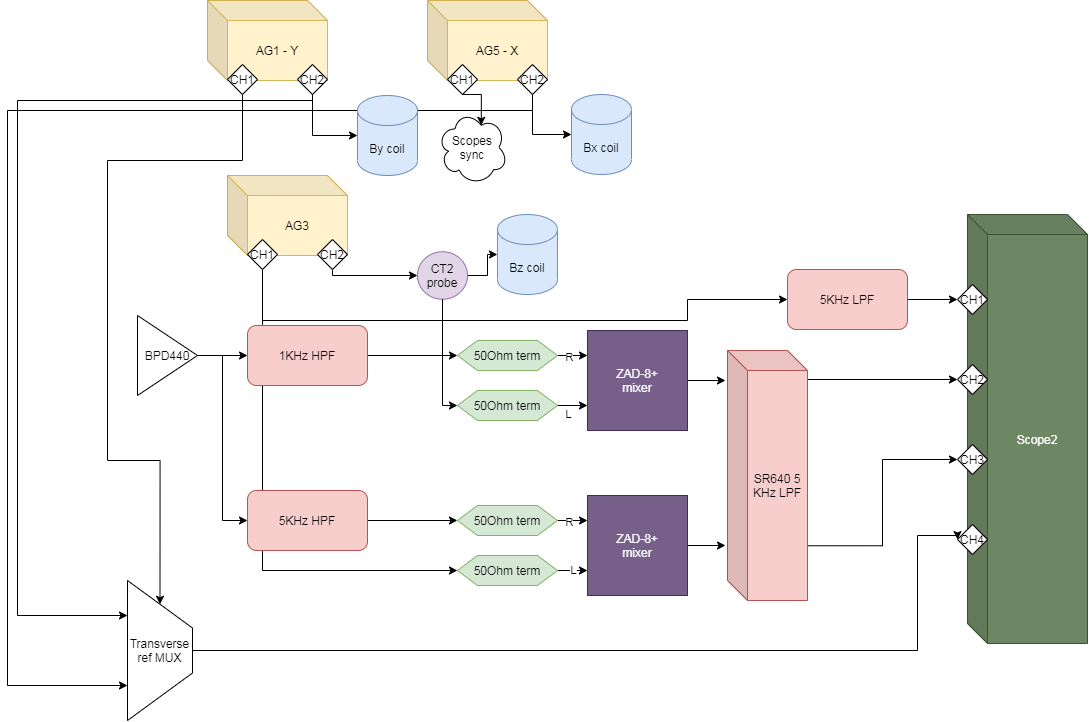

The diagram above was exported from draw.io. Its source (the exported page's mxGraphModel, read from the mxfile embedded in the PNG):
<mxGraphModel dx="1944" dy="2178" grid="1" gridSize="10" guides="1" tooltips="1" connect="1" arrows="1" fold="1" page="1" pageScale="1" pageWidth="827" pageHeight="1169" math="0" shadow="0">
  <root>
    <mxCell id="0" />
    <mxCell id="1" parent="0" />
    <mxCell id="6_O1GYtfh7t1T_sUKrdJ-85" style="edgeStyle=orthogonalEdgeStyle;rounded=0;orthogonalLoop=1;jettySize=auto;html=1;exitX=0.5;exitY=1;exitDx=0;exitDy=0;entryX=0.75;entryY=1;entryDx=0;entryDy=0;" edge="1" parent="1" source="6_O1GYtfh7t1T_sUKrdJ-75" target="6_O1GYtfh7t1T_sUKrdJ-83">
      <mxGeometry relative="1" as="geometry">
        <Array as="points">
          <mxPoint x="345" y="60" />
          <mxPoint x="-180" y="60" />
          <mxPoint x="-180" y="635" />
        </Array>
      </mxGeometry>
    </mxCell>
    <mxCell id="6_O1GYtfh7t1T_sUKrdJ-47" value="" style="edgeStyle=orthogonalEdgeStyle;rounded=0;orthogonalLoop=1;jettySize=auto;html=1;entryX=0;entryY=0.5;entryDx=0;entryDy=0;exitX=0.5;exitY=1;exitDx=0;exitDy=0;" edge="1" parent="1" source="6_O1GYtfh7t1T_sUKrdJ-64" target="6_O1GYtfh7t1T_sUKrdJ-46">
      <mxGeometry relative="1" as="geometry">
        <mxPoint x="90" y="230" as="sourcePoint" />
        <mxPoint x="779.2800000000002" y="212.68000000000006" as="targetPoint" />
        <Array as="points">
          <mxPoint x="75" y="270" />
          <mxPoint x="500" y="270" />
          <mxPoint x="500" y="249" />
        </Array>
      </mxGeometry>
    </mxCell>
    <mxCell id="6_O1GYtfh7t1T_sUKrdJ-14" value="" style="edgeStyle=orthogonalEdgeStyle;rounded=0;orthogonalLoop=1;jettySize=auto;html=1;" edge="1" parent="1" source="6_O1GYtfh7t1T_sUKrdJ-7" target="6_O1GYtfh7t1T_sUKrdJ-3">
      <mxGeometry relative="1" as="geometry" />
    </mxCell>
    <mxCell id="6_O1GYtfh7t1T_sUKrdJ-21" value="" style="edgeStyle=orthogonalEdgeStyle;rounded=0;orthogonalLoop=1;jettySize=auto;html=1;entryX=0;entryY=0.75;entryDx=0;entryDy=0;exitX=1;exitY=0.5;exitDx=0;exitDy=0;" edge="1" parent="1" source="6_O1GYtfh7t1T_sUKrdJ-35" target="6_O1GYtfh7t1T_sUKrdJ-12">
      <mxGeometry relative="1" as="geometry">
        <Array as="points">
          <mxPoint x="350" y="355" />
        </Array>
      </mxGeometry>
    </mxCell>
    <mxCell id="6_O1GYtfh7t1T_sUKrdJ-22" value="L" style="edgeLabel;html=1;align=center;verticalAlign=middle;resizable=0;points=[];" vertex="1" connectable="0" parent="6_O1GYtfh7t1T_sUKrdJ-21">
      <mxGeometry x="0.6805" y="3" relative="1" as="geometry">
        <mxPoint x="18.189999999999998" y="3" as="offset" />
      </mxGeometry>
    </mxCell>
    <mxCell id="6_O1GYtfh7t1T_sUKrdJ-7" value="CT2 probe" style="ellipse;whiteSpace=wrap;html=1;fillColor=#e1d5e7;strokeColor=#9673a6;" vertex="1" parent="1">
      <mxGeometry x="230" y="201.25" width="50" height="47.5" as="geometry" />
    </mxCell>
    <mxCell id="6_O1GYtfh7t1T_sUKrdJ-4" style="edgeStyle=orthogonalEdgeStyle;rounded=0;orthogonalLoop=1;jettySize=auto;html=1;exitX=0.5;exitY=1;exitDx=0;exitDy=0;entryX=0;entryY=0.5;entryDx=0;entryDy=0;" edge="1" parent="1" source="6_O1GYtfh7t1T_sUKrdJ-66" target="6_O1GYtfh7t1T_sUKrdJ-7">
      <mxGeometry relative="1" as="geometry">
        <mxPoint x="180" y="255" as="targetPoint" />
        <Array as="points">
          <mxPoint x="145" y="225" />
        </Array>
      </mxGeometry>
    </mxCell>
    <mxCell id="6_O1GYtfh7t1T_sUKrdJ-24" value="L" style="edgeStyle=orthogonalEdgeStyle;rounded=0;orthogonalLoop=1;jettySize=auto;html=1;entryX=0;entryY=0.75;entryDx=0;entryDy=0;" edge="1" parent="1" target="6_O1GYtfh7t1T_sUKrdJ-27">
      <mxGeometry relative="1" as="geometry">
        <mxPoint x="370" y="520" as="sourcePoint" />
        <mxPoint x="210" y="385" as="targetPoint" />
      </mxGeometry>
    </mxCell>
    <mxCell id="6_O1GYtfh7t1T_sUKrdJ-3" value="Bz coil" style="shape=cylinder3;whiteSpace=wrap;html=1;boundedLbl=1;backgroundOutline=1;size=15;fillColor=#dae8fc;strokeColor=#6c8ebf;" vertex="1" parent="1">
      <mxGeometry x="309.97" y="164" width="60" height="80" as="geometry" />
    </mxCell>
    <mxCell id="6_O1GYtfh7t1T_sUKrdJ-56" style="edgeStyle=orthogonalEdgeStyle;rounded=0;orthogonalLoop=1;jettySize=auto;html=1;exitX=1;exitY=0.5;exitDx=0;exitDy=0;" edge="1" parent="1" source="6_O1GYtfh7t1T_sUKrdJ-12">
      <mxGeometry relative="1" as="geometry">
        <mxPoint x="538" y="330" as="targetPoint" />
        <Array as="points">
          <mxPoint x="538" y="330" />
        </Array>
      </mxGeometry>
    </mxCell>
    <mxCell id="6_O1GYtfh7t1T_sUKrdJ-12" value="ZAD-8+&lt;br&gt;mixer" style="whiteSpace=wrap;html=1;aspect=fixed;glass=0;sketch=0;rounded=0;shadow=0;fillColor=#76608a;strokeColor=#432D57;fontColor=#ffffff;" vertex="1" parent="1">
      <mxGeometry x="400" y="280" width="100" height="100" as="geometry" />
    </mxCell>
    <mxCell id="6_O1GYtfh7t1T_sUKrdJ-17" value="" style="edgeStyle=orthogonalEdgeStyle;rounded=0;orthogonalLoop=1;jettySize=auto;html=1;" edge="1" parent="1" source="6_O1GYtfh7t1T_sUKrdJ-13" target="6_O1GYtfh7t1T_sUKrdJ-15">
      <mxGeometry relative="1" as="geometry" />
    </mxCell>
    <mxCell id="6_O1GYtfh7t1T_sUKrdJ-34" style="edgeStyle=orthogonalEdgeStyle;rounded=0;orthogonalLoop=1;jettySize=auto;html=1;exitX=1;exitY=0.5;exitDx=0;exitDy=0;entryX=0;entryY=0.5;entryDx=0;entryDy=0;" edge="1" parent="1" source="6_O1GYtfh7t1T_sUKrdJ-13" target="6_O1GYtfh7t1T_sUKrdJ-29">
      <mxGeometry relative="1" as="geometry" />
    </mxCell>
    <mxCell id="6_O1GYtfh7t1T_sUKrdJ-13" value="BPD440" style="triangle;whiteSpace=wrap;html=1;glass=0;" vertex="1" parent="1">
      <mxGeometry x="-50" y="265" width="60" height="80" as="geometry" />
    </mxCell>
    <mxCell id="6_O1GYtfh7t1T_sUKrdJ-18" value="" style="edgeStyle=orthogonalEdgeStyle;rounded=0;orthogonalLoop=1;jettySize=auto;html=1;" edge="1" parent="1" source="6_O1GYtfh7t1T_sUKrdJ-15" target="6_O1GYtfh7t1T_sUKrdJ-16">
      <mxGeometry relative="1" as="geometry" />
    </mxCell>
    <mxCell id="6_O1GYtfh7t1T_sUKrdJ-19" value="" style="edgeStyle=orthogonalEdgeStyle;rounded=0;orthogonalLoop=1;jettySize=auto;html=1;entryX=0;entryY=0.25;entryDx=0;entryDy=0;" edge="1" parent="1" source="6_O1GYtfh7t1T_sUKrdJ-16" target="6_O1GYtfh7t1T_sUKrdJ-12">
      <mxGeometry relative="1" as="geometry" />
    </mxCell>
    <mxCell id="6_O1GYtfh7t1T_sUKrdJ-20" value="R" style="edgeLabel;html=1;align=center;verticalAlign=middle;resizable=0;points=[];" vertex="1" connectable="0" parent="6_O1GYtfh7t1T_sUKrdJ-19">
      <mxGeometry x="0.2311" y="-1" relative="1" as="geometry">
        <mxPoint as="offset" />
      </mxGeometry>
    </mxCell>
    <mxCell id="6_O1GYtfh7t1T_sUKrdJ-16" value="50Ohm term" style="shape=hexagon;perimeter=hexagonPerimeter2;whiteSpace=wrap;html=1;fixedSize=1;glass=0;fillColor=#d5e8d4;strokeColor=#82b366;" vertex="1" parent="1">
      <mxGeometry x="269.97" y="290" width="100" height="30" as="geometry" />
    </mxCell>
    <mxCell id="6_O1GYtfh7t1T_sUKrdJ-57" style="edgeStyle=orthogonalEdgeStyle;rounded=0;orthogonalLoop=1;jettySize=auto;html=1;exitX=1;exitY=0.5;exitDx=0;exitDy=0;" edge="1" parent="1" source="6_O1GYtfh7t1T_sUKrdJ-27">
      <mxGeometry relative="1" as="geometry">
        <mxPoint x="538" y="495" as="targetPoint" />
      </mxGeometry>
    </mxCell>
    <mxCell id="6_O1GYtfh7t1T_sUKrdJ-27" value="ZAD-8+&lt;br&gt;mixer" style="whiteSpace=wrap;html=1;aspect=fixed;glass=0;sketch=0;rounded=0;shadow=0;fillColor=#76608a;strokeColor=#432D57;fontColor=#ffffff;" vertex="1" parent="1">
      <mxGeometry x="400" y="445" width="100" height="100" as="geometry" />
    </mxCell>
    <mxCell id="6_O1GYtfh7t1T_sUKrdJ-28" value="" style="edgeStyle=orthogonalEdgeStyle;rounded=0;orthogonalLoop=1;jettySize=auto;html=1;" edge="1" parent="1" source="6_O1GYtfh7t1T_sUKrdJ-29" target="6_O1GYtfh7t1T_sUKrdJ-32">
      <mxGeometry relative="1" as="geometry" />
    </mxCell>
    <mxCell id="6_O1GYtfh7t1T_sUKrdJ-30" value="" style="edgeStyle=orthogonalEdgeStyle;rounded=0;orthogonalLoop=1;jettySize=auto;html=1;entryX=0;entryY=0.25;entryDx=0;entryDy=0;" edge="1" parent="1" source="6_O1GYtfh7t1T_sUKrdJ-32" target="6_O1GYtfh7t1T_sUKrdJ-27">
      <mxGeometry relative="1" as="geometry" />
    </mxCell>
    <mxCell id="6_O1GYtfh7t1T_sUKrdJ-31" value="R" style="edgeLabel;html=1;align=center;verticalAlign=middle;resizable=0;points=[];" vertex="1" connectable="0" parent="6_O1GYtfh7t1T_sUKrdJ-30">
      <mxGeometry x="0.2311" y="-1" relative="1" as="geometry">
        <mxPoint as="offset" />
      </mxGeometry>
    </mxCell>
    <mxCell id="6_O1GYtfh7t1T_sUKrdJ-32" value="50Ohm term" style="shape=hexagon;perimeter=hexagonPerimeter2;whiteSpace=wrap;html=1;fixedSize=1;glass=0;fillColor=#d5e8d4;strokeColor=#82b366;" vertex="1" parent="1">
      <mxGeometry x="269.97" y="455" width="100" height="30" as="geometry" />
    </mxCell>
    <mxCell id="6_O1GYtfh7t1T_sUKrdJ-35" value="50Ohm term" style="shape=hexagon;perimeter=hexagonPerimeter2;whiteSpace=wrap;html=1;fixedSize=1;glass=0;fillColor=#d5e8d4;strokeColor=#82b366;" vertex="1" parent="1">
      <mxGeometry x="269.97" y="340" width="100" height="30" as="geometry" />
    </mxCell>
    <mxCell id="6_O1GYtfh7t1T_sUKrdJ-36" value="" style="edgeStyle=orthogonalEdgeStyle;rounded=0;orthogonalLoop=1;jettySize=auto;html=1;entryX=0;entryY=0.5;entryDx=0;entryDy=0;exitX=0.5;exitY=1;exitDx=0;exitDy=0;" edge="1" parent="1" source="6_O1GYtfh7t1T_sUKrdJ-7" target="6_O1GYtfh7t1T_sUKrdJ-35">
      <mxGeometry relative="1" as="geometry">
        <mxPoint x="254.99999999999977" y="193.75" as="sourcePoint" />
        <mxPoint x="399.9999999999998" y="355" as="targetPoint" />
        <Array as="points">
          <mxPoint x="255" y="355" />
        </Array>
      </mxGeometry>
    </mxCell>
    <mxCell id="6_O1GYtfh7t1T_sUKrdJ-37" value="L" style="edgeLabel;html=1;align=center;verticalAlign=middle;resizable=0;points=[];" vertex="1" connectable="0" parent="6_O1GYtfh7t1T_sUKrdJ-36">
      <mxGeometry x="0.6805" y="3" relative="1" as="geometry">
        <mxPoint x="121.97" y="12.97" as="offset" />
      </mxGeometry>
    </mxCell>
    <mxCell id="6_O1GYtfh7t1T_sUKrdJ-39" value="50Ohm term" style="shape=hexagon;perimeter=hexagonPerimeter2;whiteSpace=wrap;html=1;fixedSize=1;glass=0;fillColor=#d5e8d4;strokeColor=#82b366;" vertex="1" parent="1">
      <mxGeometry x="269.97" y="505" width="100" height="30" as="geometry" />
    </mxCell>
    <mxCell id="6_O1GYtfh7t1T_sUKrdJ-40" value="" style="edgeStyle=orthogonalEdgeStyle;rounded=0;orthogonalLoop=1;jettySize=auto;html=1;exitX=0.5;exitY=1;exitDx=0;exitDy=0;entryX=0;entryY=0.5;entryDx=0;entryDy=0;" edge="1" parent="1" source="6_O1GYtfh7t1T_sUKrdJ-64" target="6_O1GYtfh7t1T_sUKrdJ-39">
      <mxGeometry relative="1" as="geometry">
        <mxPoint x="110" y="150" as="sourcePoint" />
        <mxPoint x="399.9999999999998" y="525" as="targetPoint" />
        <Array as="points">
          <mxPoint x="75" y="520" />
        </Array>
      </mxGeometry>
    </mxCell>
    <mxCell id="6_O1GYtfh7t1T_sUKrdJ-15" value="1KHz HPF" style="rounded=1;whiteSpace=wrap;html=1;glass=0;fillColor=#f8cecc;strokeColor=#b85450;" vertex="1" parent="1">
      <mxGeometry x="60" y="275" width="120" height="60" as="geometry" />
    </mxCell>
    <mxCell id="6_O1GYtfh7t1T_sUKrdJ-29" value="5KHz HPF" style="rounded=1;whiteSpace=wrap;html=1;glass=0;fillColor=#f8cecc;strokeColor=#b85450;" vertex="1" parent="1">
      <mxGeometry x="60" y="440" width="120" height="60" as="geometry" />
    </mxCell>
    <mxCell id="6_O1GYtfh7t1T_sUKrdJ-55" style="edgeStyle=orthogonalEdgeStyle;rounded=0;orthogonalLoop=1;jettySize=auto;html=1;exitX=1;exitY=0.5;exitDx=0;exitDy=0;" edge="1" parent="1" source="6_O1GYtfh7t1T_sUKrdJ-46" target="6_O1GYtfh7t1T_sUKrdJ-50">
      <mxGeometry relative="1" as="geometry" />
    </mxCell>
    <mxCell id="6_O1GYtfh7t1T_sUKrdJ-46" value="5KHz LPF" style="rounded=1;whiteSpace=wrap;html=1;glass=0;fillColor=#f8cecc;strokeColor=#b85450;" vertex="1" parent="1">
      <mxGeometry x="600" y="219" width="120" height="60" as="geometry" />
    </mxCell>
    <mxCell id="6_O1GYtfh7t1T_sUKrdJ-54" value="" style="group" vertex="1" connectable="0" parent="1">
      <mxGeometry x="770" y="164" width="130" height="429" as="geometry" />
    </mxCell>
    <mxCell id="6_O1GYtfh7t1T_sUKrdJ-42" value="Scope2" style="shape=cube;whiteSpace=wrap;html=1;boundedLbl=1;backgroundOutline=1;darkOpacity=0.05;darkOpacity2=0.1;rounded=0;shadow=0;glass=0;sketch=0;fillColor=#6d8764;strokeColor=#3A5431;fontColor=#ffffff;" vertex="1" parent="6_O1GYtfh7t1T_sUKrdJ-54">
      <mxGeometry x="10" width="120" height="429" as="geometry" />
    </mxCell>
    <mxCell id="6_O1GYtfh7t1T_sUKrdJ-50" value="CH1" style="rhombus;whiteSpace=wrap;html=1;rounded=0;shadow=0;glass=0;sketch=0;" vertex="1" parent="6_O1GYtfh7t1T_sUKrdJ-54">
      <mxGeometry y="70" width="30" height="30" as="geometry" />
    </mxCell>
    <mxCell id="6_O1GYtfh7t1T_sUKrdJ-51" value="CH2" style="rhombus;whiteSpace=wrap;html=1;rounded=0;shadow=0;glass=0;sketch=0;" vertex="1" parent="6_O1GYtfh7t1T_sUKrdJ-54">
      <mxGeometry y="150" width="30" height="30" as="geometry" />
    </mxCell>
    <mxCell id="6_O1GYtfh7t1T_sUKrdJ-52" value="CH3" style="rhombus;whiteSpace=wrap;html=1;rounded=0;shadow=0;glass=0;sketch=0;" vertex="1" parent="6_O1GYtfh7t1T_sUKrdJ-54">
      <mxGeometry y="230" width="30" height="30" as="geometry" />
    </mxCell>
    <mxCell id="6_O1GYtfh7t1T_sUKrdJ-53" value="CH4" style="rhombus;whiteSpace=wrap;html=1;rounded=0;shadow=0;glass=0;sketch=0;" vertex="1" parent="6_O1GYtfh7t1T_sUKrdJ-54">
      <mxGeometry y="310" width="30" height="30" as="geometry" />
    </mxCell>
    <mxCell id="6_O1GYtfh7t1T_sUKrdJ-59" style="edgeStyle=orthogonalEdgeStyle;rounded=0;orthogonalLoop=1;jettySize=auto;html=1;exitX=0.5;exitY=0;exitDx=0;exitDy=0;entryX=0;entryY=0.5;entryDx=0;entryDy=0;" edge="1" parent="1" source="6_O1GYtfh7t1T_sUKrdJ-83" target="6_O1GYtfh7t1T_sUKrdJ-53">
      <mxGeometry relative="1" as="geometry">
        <mxPoint x="10" y="600" as="sourcePoint" />
        <Array as="points">
          <mxPoint y="600" />
          <mxPoint x="730" y="600" />
          <mxPoint x="730" y="485" />
          <mxPoint x="770" y="485" />
        </Array>
      </mxGeometry>
    </mxCell>
    <mxCell id="6_O1GYtfh7t1T_sUKrdJ-62" style="edgeStyle=orthogonalEdgeStyle;rounded=0;orthogonalLoop=1;jettySize=auto;html=1;exitX=1;exitY=0.116;exitDx=0;exitDy=0;exitPerimeter=0;entryX=0;entryY=0.5;entryDx=0;entryDy=0;" edge="1" parent="1" source="6_O1GYtfh7t1T_sUKrdJ-61" target="6_O1GYtfh7t1T_sUKrdJ-51">
      <mxGeometry relative="1" as="geometry" />
    </mxCell>
    <mxCell id="6_O1GYtfh7t1T_sUKrdJ-63" style="edgeStyle=orthogonalEdgeStyle;rounded=0;orthogonalLoop=1;jettySize=auto;html=1;exitX=0.992;exitY=0.781;exitDx=0;exitDy=0;exitPerimeter=0;entryX=0;entryY=0.5;entryDx=0;entryDy=0;" edge="1" parent="1" source="6_O1GYtfh7t1T_sUKrdJ-61" target="6_O1GYtfh7t1T_sUKrdJ-52">
      <mxGeometry relative="1" as="geometry" />
    </mxCell>
    <mxCell id="6_O1GYtfh7t1T_sUKrdJ-61" value="SR640 5 KHz LPF" style="shape=cube;whiteSpace=wrap;html=1;boundedLbl=1;backgroundOutline=1;darkOpacity=0.05;darkOpacity2=0.1;rounded=0;shadow=0;glass=0;sketch=0;fillColor=#f8cecc;strokeColor=#b85450;" vertex="1" parent="1">
      <mxGeometry x="540" y="300" width="80" height="250" as="geometry" />
    </mxCell>
    <mxCell id="6_O1GYtfh7t1T_sUKrdJ-67" value="" style="group" vertex="1" connectable="0" parent="1">
      <mxGeometry x="40" y="125" width="120" height="94" as="geometry" />
    </mxCell>
    <mxCell id="6_O1GYtfh7t1T_sUKrdJ-2" value="AG3" style="shape=cube;whiteSpace=wrap;html=1;boundedLbl=1;backgroundOutline=1;darkOpacity=0.05;darkOpacity2=0.1;size=20;fillColor=#fff2cc;strokeColor=#d6b656;" vertex="1" parent="6_O1GYtfh7t1T_sUKrdJ-67">
      <mxGeometry width="120" height="80" as="geometry" />
    </mxCell>
    <mxCell id="6_O1GYtfh7t1T_sUKrdJ-64" value="CH1" style="rhombus;whiteSpace=wrap;html=1;rounded=0;shadow=0;glass=0;sketch=0;" vertex="1" parent="6_O1GYtfh7t1T_sUKrdJ-67">
      <mxGeometry x="20" y="64" width="30" height="30" as="geometry" />
    </mxCell>
    <mxCell id="6_O1GYtfh7t1T_sUKrdJ-66" value="CH2" style="rhombus;whiteSpace=wrap;html=1;rounded=0;shadow=0;glass=0;sketch=0;" vertex="1" parent="6_O1GYtfh7t1T_sUKrdJ-67">
      <mxGeometry x="90" y="64" width="30" height="30" as="geometry" />
    </mxCell>
    <mxCell id="6_O1GYtfh7t1T_sUKrdJ-68" value="" style="group;" vertex="1" connectable="0" parent="1">
      <mxGeometry x="20" y="-50" width="120" height="94" as="geometry" />
    </mxCell>
    <mxCell id="6_O1GYtfh7t1T_sUKrdJ-69" value="AG1 - Y" style="shape=cube;whiteSpace=wrap;html=1;boundedLbl=1;backgroundOutline=1;darkOpacity=0.05;darkOpacity2=0.1;size=20;fillColor=#fff2cc;strokeColor=#d6b656;" vertex="1" parent="6_O1GYtfh7t1T_sUKrdJ-68">
      <mxGeometry width="120" height="80" as="geometry" />
    </mxCell>
    <mxCell id="6_O1GYtfh7t1T_sUKrdJ-70" value="CH1" style="rhombus;whiteSpace=wrap;html=1;rounded=0;shadow=0;glass=0;sketch=0;" vertex="1" parent="6_O1GYtfh7t1T_sUKrdJ-68">
      <mxGeometry x="20" y="64" width="30" height="30" as="geometry" />
    </mxCell>
    <mxCell id="6_O1GYtfh7t1T_sUKrdJ-71" value="CH2" style="rhombus;whiteSpace=wrap;html=1;rounded=0;shadow=0;glass=0;sketch=0;" vertex="1" parent="6_O1GYtfh7t1T_sUKrdJ-68">
      <mxGeometry x="90" y="64" width="30" height="30" as="geometry" />
    </mxCell>
    <mxCell id="6_O1GYtfh7t1T_sUKrdJ-72" value="" style="group" vertex="1" connectable="0" parent="1">
      <mxGeometry x="240" y="-50" width="120" height="94" as="geometry" />
    </mxCell>
    <mxCell id="6_O1GYtfh7t1T_sUKrdJ-73" value="AG5 - X" style="shape=cube;whiteSpace=wrap;html=1;boundedLbl=1;backgroundOutline=1;darkOpacity=0.05;darkOpacity2=0.1;size=20;fillColor=#fff2cc;strokeColor=#d6b656;" vertex="1" parent="6_O1GYtfh7t1T_sUKrdJ-72">
      <mxGeometry width="120" height="80" as="geometry" />
    </mxCell>
    <mxCell id="6_O1GYtfh7t1T_sUKrdJ-74" value="CH1" style="rhombus;whiteSpace=wrap;html=1;rounded=0;shadow=0;glass=0;sketch=0;" vertex="1" parent="6_O1GYtfh7t1T_sUKrdJ-72">
      <mxGeometry x="20" y="64" width="30" height="30" as="geometry" />
    </mxCell>
    <mxCell id="6_O1GYtfh7t1T_sUKrdJ-75" value="CH2" style="rhombus;whiteSpace=wrap;html=1;rounded=0;shadow=0;glass=0;sketch=0;" vertex="1" parent="6_O1GYtfh7t1T_sUKrdJ-72">
      <mxGeometry x="90" y="64" width="30" height="30" as="geometry" />
    </mxCell>
    <mxCell id="6_O1GYtfh7t1T_sUKrdJ-76" value="Bx coil" style="shape=cylinder3;whiteSpace=wrap;html=1;boundedLbl=1;backgroundOutline=1;size=15;fillColor=#dae8fc;strokeColor=#6c8ebf;" vertex="1" parent="1">
      <mxGeometry x="384" y="44" width="60" height="80" as="geometry" />
    </mxCell>
    <mxCell id="6_O1GYtfh7t1T_sUKrdJ-77" value="By coil" style="shape=cylinder3;whiteSpace=wrap;html=1;boundedLbl=1;backgroundOutline=1;size=15;fillColor=#dae8fc;strokeColor=#6c8ebf;" vertex="1" parent="1">
      <mxGeometry x="170" y="45" width="60" height="80" as="geometry" />
    </mxCell>
    <mxCell id="6_O1GYtfh7t1T_sUKrdJ-78" style="edgeStyle=orthogonalEdgeStyle;rounded=0;orthogonalLoop=1;jettySize=auto;html=1;exitX=0.5;exitY=1;exitDx=0;exitDy=0;entryX=0;entryY=0.5;entryDx=0;entryDy=0;entryPerimeter=0;" edge="1" parent="1" source="6_O1GYtfh7t1T_sUKrdJ-71" target="6_O1GYtfh7t1T_sUKrdJ-77">
      <mxGeometry relative="1" as="geometry" />
    </mxCell>
    <mxCell id="6_O1GYtfh7t1T_sUKrdJ-79" style="edgeStyle=orthogonalEdgeStyle;rounded=0;orthogonalLoop=1;jettySize=auto;html=1;exitX=0.5;exitY=1;exitDx=0;exitDy=0;" edge="1" parent="1" source="6_O1GYtfh7t1T_sUKrdJ-75" target="6_O1GYtfh7t1T_sUKrdJ-76">
      <mxGeometry relative="1" as="geometry" />
    </mxCell>
    <mxCell id="6_O1GYtfh7t1T_sUKrdJ-80" value="Scopes sync" style="ellipse;shape=cloud;whiteSpace=wrap;html=1;rounded=0;shadow=0;glass=0;sketch=0;" vertex="1" parent="1">
      <mxGeometry x="250" y="60" width="70" height="74" as="geometry" />
    </mxCell>
    <mxCell id="6_O1GYtfh7t1T_sUKrdJ-81" style="edgeStyle=orthogonalEdgeStyle;rounded=0;orthogonalLoop=1;jettySize=auto;html=1;exitX=0.5;exitY=1;exitDx=0;exitDy=0;entryX=0.625;entryY=0.2;entryDx=0;entryDy=0;entryPerimeter=0;" edge="1" parent="1" source="6_O1GYtfh7t1T_sUKrdJ-74" target="6_O1GYtfh7t1T_sUKrdJ-80">
      <mxGeometry relative="1" as="geometry" />
    </mxCell>
    <mxCell id="6_O1GYtfh7t1T_sUKrdJ-83" value="Transverse ref MUX" style="shape=trapezoid;perimeter=trapezoidPerimeter;whiteSpace=wrap;html=1;fixedSize=1;rounded=0;shadow=0;glass=0;sketch=0;rotation=90;horizontal=0;size=47.5;" vertex="1" parent="1">
      <mxGeometry x="-97.5" y="567.5" width="140" height="65" as="geometry" />
    </mxCell>
    <mxCell id="6_O1GYtfh7t1T_sUKrdJ-84" style="edgeStyle=orthogonalEdgeStyle;rounded=0;orthogonalLoop=1;jettySize=auto;html=1;exitX=0.5;exitY=1;exitDx=0;exitDy=0;entryX=0.25;entryY=1;entryDx=0;entryDy=0;" edge="1" parent="1" source="6_O1GYtfh7t1T_sUKrdJ-71" target="6_O1GYtfh7t1T_sUKrdJ-83">
      <mxGeometry relative="1" as="geometry">
        <Array as="points">
          <mxPoint x="125" y="50" />
          <mxPoint x="-170" y="50" />
          <mxPoint x="-170" y="565" />
        </Array>
      </mxGeometry>
    </mxCell>
    <mxCell id="6_O1GYtfh7t1T_sUKrdJ-86" style="edgeStyle=orthogonalEdgeStyle;rounded=0;orthogonalLoop=1;jettySize=auto;html=1;exitX=0.5;exitY=1;exitDx=0;exitDy=0;entryX=0;entryY=0.5;entryDx=0;entryDy=0;" edge="1" parent="1" source="6_O1GYtfh7t1T_sUKrdJ-70" target="6_O1GYtfh7t1T_sUKrdJ-83">
      <mxGeometry relative="1" as="geometry">
        <Array as="points">
          <mxPoint x="55" y="110" />
          <mxPoint x="-80" y="110" />
          <mxPoint x="-80" y="410" />
          <mxPoint x="-27" y="410" />
        </Array>
      </mxGeometry>
    </mxCell>
  </root>
</mxGraphModel>